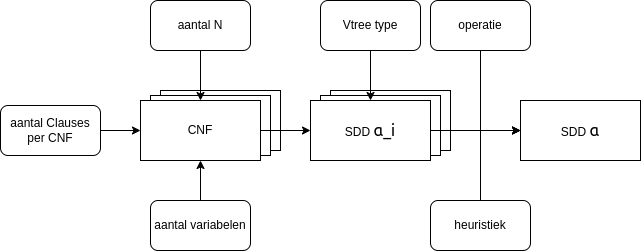

The diagram above was exported from draw.io. Its source (the exported page's mxGraphModel, read from the mxfile embedded in the PNG):
<mxGraphModel dx="939" dy="529" grid="1" gridSize="10" guides="1" tooltips="1" connect="1" arrows="1" fold="1" page="1" pageScale="1" pageWidth="827" pageHeight="1169" math="0" shadow="0">
  <root>
    <mxCell id="0" />
    <mxCell id="1" parent="0" />
    <mxCell id="f-qYm4Km7zCYaurgx8sc-17" value="SDD" style="rounded=0;whiteSpace=wrap;html=1;" vertex="1" parent="1">
      <mxGeometry x="400" y="200" width="120" height="60" as="geometry" />
    </mxCell>
    <mxCell id="f-qYm4Km7zCYaurgx8sc-16" value="SDD" style="rounded=0;whiteSpace=wrap;html=1;" vertex="1" parent="1">
      <mxGeometry x="390" y="205" width="120" height="60" as="geometry" />
    </mxCell>
    <mxCell id="f-qYm4Km7zCYaurgx8sc-15" value="CNF" style="rounded=0;whiteSpace=wrap;html=1;" vertex="1" parent="1">
      <mxGeometry x="230" y="200" width="120" height="60" as="geometry" />
    </mxCell>
    <mxCell id="f-qYm4Km7zCYaurgx8sc-14" value="CNF" style="rounded=0;whiteSpace=wrap;html=1;" vertex="1" parent="1">
      <mxGeometry x="220" y="205" width="120" height="60" as="geometry" />
    </mxCell>
    <mxCell id="f-qYm4Km7zCYaurgx8sc-13" style="edgeStyle=orthogonalEdgeStyle;rounded=0;orthogonalLoop=1;jettySize=auto;html=1;exitX=1;exitY=0.5;exitDx=0;exitDy=0;entryX=0;entryY=0.5;entryDx=0;entryDy=0;" edge="1" parent="1" source="f-qYm4Km7zCYaurgx8sc-1" target="f-qYm4Km7zCYaurgx8sc-12">
      <mxGeometry relative="1" as="geometry" />
    </mxCell>
    <mxCell id="f-qYm4Km7zCYaurgx8sc-1" value="CNF" style="rounded=0;whiteSpace=wrap;html=1;" vertex="1" parent="1">
      <mxGeometry x="210" y="210" width="120" height="60" as="geometry" />
    </mxCell>
    <mxCell id="f-qYm4Km7zCYaurgx8sc-9" style="edgeStyle=orthogonalEdgeStyle;rounded=0;orthogonalLoop=1;jettySize=auto;html=1;exitX=0.5;exitY=1;exitDx=0;exitDy=0;entryX=0.5;entryY=0;entryDx=0;entryDy=0;" edge="1" parent="1" source="f-qYm4Km7zCYaurgx8sc-3" target="f-qYm4Km7zCYaurgx8sc-1">
      <mxGeometry relative="1" as="geometry" />
    </mxCell>
    <mxCell id="f-qYm4Km7zCYaurgx8sc-3" value="aantal N" style="rounded=1;whiteSpace=wrap;html=1;gradientColor=none;fillColor=default;" vertex="1" parent="1">
      <mxGeometry x="220" y="110" width="100" height="50" as="geometry" />
    </mxCell>
    <mxCell id="f-qYm4Km7zCYaurgx8sc-11" style="edgeStyle=orthogonalEdgeStyle;rounded=0;orthogonalLoop=1;jettySize=auto;html=1;exitX=1;exitY=0.5;exitDx=0;exitDy=0;entryX=0;entryY=0.5;entryDx=0;entryDy=0;" edge="1" parent="1" source="f-qYm4Km7zCYaurgx8sc-5" target="f-qYm4Km7zCYaurgx8sc-1">
      <mxGeometry relative="1" as="geometry" />
    </mxCell>
    <mxCell id="f-qYm4Km7zCYaurgx8sc-5" value="aantal Clauses per CNF" style="rounded=1;whiteSpace=wrap;html=1;" vertex="1" parent="1">
      <mxGeometry x="70" y="215" width="100" height="50" as="geometry" />
    </mxCell>
    <mxCell id="f-qYm4Km7zCYaurgx8sc-10" style="edgeStyle=orthogonalEdgeStyle;rounded=0;orthogonalLoop=1;jettySize=auto;html=1;exitX=0.5;exitY=0;exitDx=0;exitDy=0;entryX=0.5;entryY=1;entryDx=0;entryDy=0;" edge="1" parent="1" source="f-qYm4Km7zCYaurgx8sc-8" target="f-qYm4Km7zCYaurgx8sc-1">
      <mxGeometry relative="1" as="geometry" />
    </mxCell>
    <mxCell id="f-qYm4Km7zCYaurgx8sc-8" value="aantal variabelen" style="rounded=1;whiteSpace=wrap;html=1;" vertex="1" parent="1">
      <mxGeometry x="220" y="310" width="100" height="50" as="geometry" />
    </mxCell>
    <mxCell id="f-qYm4Km7zCYaurgx8sc-19" style="edgeStyle=orthogonalEdgeStyle;rounded=0;orthogonalLoop=1;jettySize=auto;html=1;exitX=1;exitY=0.5;exitDx=0;exitDy=0;entryX=0;entryY=0.5;entryDx=0;entryDy=0;" edge="1" parent="1" source="f-qYm4Km7zCYaurgx8sc-12" target="f-qYm4Km7zCYaurgx8sc-18">
      <mxGeometry relative="1" as="geometry" />
    </mxCell>
    <mxCell id="f-qYm4Km7zCYaurgx8sc-12" value="SDD&amp;nbsp;&lt;span style=&quot;font-family: Söhne, ui-sans-serif, system-ui, -apple-system, &amp;quot;Segoe UI&amp;quot;, Roboto, Ubuntu, Cantarell, &amp;quot;Noto Sans&amp;quot;, sans-serif, &amp;quot;Helvetica Neue&amp;quot;, Arial, &amp;quot;Apple Color Emoji&amp;quot;, &amp;quot;Segoe UI Emoji&amp;quot;, &amp;quot;Segoe UI Symbol&amp;quot;, &amp;quot;Noto Color Emoji&amp;quot;; font-size: 16px; text-align: start; white-space-collapse: preserve;&quot;&gt;α_i&lt;/span&gt;" style="rounded=0;whiteSpace=wrap;html=1;" vertex="1" parent="1">
      <mxGeometry x="380" y="210" width="120" height="60" as="geometry" />
    </mxCell>
    <mxCell id="f-qYm4Km7zCYaurgx8sc-18" value="SDD&amp;nbsp;&lt;span style=&quot;font-family: Söhne, ui-sans-serif, system-ui, -apple-system, &amp;quot;Segoe UI&amp;quot;, Roboto, Ubuntu, Cantarell, &amp;quot;Noto Sans&amp;quot;, sans-serif, &amp;quot;Helvetica Neue&amp;quot;, Arial, &amp;quot;Apple Color Emoji&amp;quot;, &amp;quot;Segoe UI Emoji&amp;quot;, &amp;quot;Segoe UI Symbol&amp;quot;, &amp;quot;Noto Color Emoji&amp;quot;; font-size: 16px; text-align: start; white-space-collapse: preserve;&quot;&gt;α&lt;/span&gt;" style="rounded=0;whiteSpace=wrap;html=1;" vertex="1" parent="1">
      <mxGeometry x="590" y="210" width="120" height="60" as="geometry" />
    </mxCell>
    <mxCell id="f-qYm4Km7zCYaurgx8sc-22" style="edgeStyle=orthogonalEdgeStyle;rounded=0;orthogonalLoop=1;jettySize=auto;html=1;exitX=0.5;exitY=1;exitDx=0;exitDy=0;entryX=0;entryY=0.5;entryDx=0;entryDy=0;" edge="1" parent="1" source="f-qYm4Km7zCYaurgx8sc-21" target="f-qYm4Km7zCYaurgx8sc-18">
      <mxGeometry relative="1" as="geometry">
        <mxPoint x="589.9999999999998" y="240" as="targetPoint" />
        <Array as="points">
          <mxPoint x="550" y="240" />
        </Array>
      </mxGeometry>
    </mxCell>
    <mxCell id="f-qYm4Km7zCYaurgx8sc-21" value="operatie" style="rounded=1;whiteSpace=wrap;html=1;gradientColor=none;fillColor=default;" vertex="1" parent="1">
      <mxGeometry x="500" y="110" width="100" height="50" as="geometry" />
    </mxCell>
    <mxCell id="f-qYm4Km7zCYaurgx8sc-25" style="edgeStyle=orthogonalEdgeStyle;rounded=0;orthogonalLoop=1;jettySize=auto;html=1;exitX=0.5;exitY=0;exitDx=0;exitDy=0;entryX=0;entryY=0.5;entryDx=0;entryDy=0;" edge="1" parent="1" source="f-qYm4Km7zCYaurgx8sc-24" target="f-qYm4Km7zCYaurgx8sc-18">
      <mxGeometry relative="1" as="geometry" />
    </mxCell>
    <mxCell id="f-qYm4Km7zCYaurgx8sc-24" value="heuristiek" style="rounded=1;whiteSpace=wrap;html=1;gradientColor=none;fillColor=default;" vertex="1" parent="1">
      <mxGeometry x="500" y="310" width="100" height="50" as="geometry" />
    </mxCell>
    <mxCell id="f-qYm4Km7zCYaurgx8sc-28" style="edgeStyle=orthogonalEdgeStyle;rounded=0;orthogonalLoop=1;jettySize=auto;html=1;entryX=0.5;entryY=0;entryDx=0;entryDy=0;" edge="1" parent="1" source="f-qYm4Km7zCYaurgx8sc-27" target="f-qYm4Km7zCYaurgx8sc-12">
      <mxGeometry relative="1" as="geometry" />
    </mxCell>
    <mxCell id="f-qYm4Km7zCYaurgx8sc-27" value="Vtree type" style="rounded=1;whiteSpace=wrap;html=1;gradientColor=none;fillColor=default;" vertex="1" parent="1">
      <mxGeometry x="390" y="110" width="100" height="50" as="geometry" />
    </mxCell>
  </root>
</mxGraphModel>